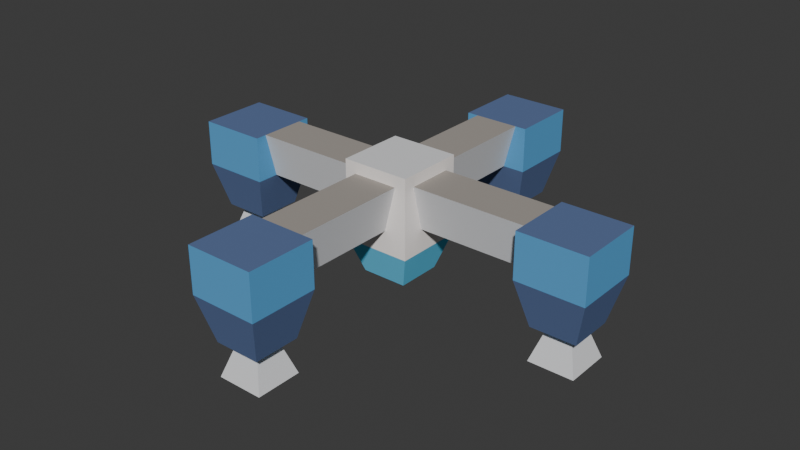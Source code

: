 # Source: tom.blend  (saved by Blender 4.4.32; exported with 4.5.12 LTS)
import bpy
from mathutils import Matrix  # noqa: F401  (used for matrix-valued properties, if any)

bpy.ops.wm.read_factory_settings(use_empty=True)
scene = bpy.context.scene
scene.name = 'Scene'

# ---- collections
col_collection = bpy.data.collections.new('Collection'); scene.collection.children.link(col_collection)

# ---- materials (node trees are filled in below, after node groups)
mat_c00 = bpy.data.materials.new('c00')
mat_c00.diffuse_color = (0.1098, 0.3686, 0.6745, 1.0)
mat_c00.roughness = 1.0
mat_c01 = bpy.data.materials.new('c01')
mat_c01.diffuse_color = (0.1137, 0.1686, 0.3255, 1.0)
mat_c01.roughness = 1.0
mat_c02 = bpy.data.materials.new('c02')
mat_c02.diffuse_color = (0.7608, 0.7647, 0.7804, 1.0)
mat_c02.roughness = 1.0
mat_c03 = bpy.data.materials.new('c03')
mat_c03.diffuse_color = (0.3725, 0.3412, 0.3098, 1.0)
mat_c03.roughness = 1.0
mat_c04 = bpy.data.materials.new('c04')
mat_c04.diffuse_color = (1.0, 0.9451, 0.9098, 1.0)
mat_c04.roughness = 1.0
mat_c05 = bpy.data.materials.new('c05')
mat_c05.diffuse_color = (0.1608, 0.6784, 1.0, 1.0)
mat_c05.roughness = 1.0
mat_c06 = bpy.data.materials.new('c06')
mat_c06.diffuse_color = (1.0, 0.6392, 0.0, 1.0)
mat_c06.roughness = 1.0
mat_c07 = bpy.data.materials.new('c07')
mat_c07.diffuse_color = (0.9216, 0.4196, 0.0, 1.0)
mat_c07.roughness = 1.0

# ---- material node trees
mat_c00.use_nodes = True; mat_c00.node_tree.nodes.clear()
_N = mat_c00.node_tree.nodes; _L = mat_c00.node_tree.links
n0 = _N.new('ShaderNodeBsdfPrincipled'); n0.name = 'Principled BSDF'; n0.location = (0, 300)
n0.inputs[0].default_value = (0.1098, 0.3686, 0.6745, 1.0)
n0.inputs[2].default_value = 1.0
n0.inputs[13].default_value = 0.0
n1 = _N.new('ShaderNodeOutputMaterial'); n1.name = 'Material Output'; n1.location = (280, 300)
_L.new(n0.outputs[0], n1.inputs[0])
n1.is_active_output = True
mat_c01.use_nodes = True; mat_c01.node_tree.nodes.clear()
_N = mat_c01.node_tree.nodes; _L = mat_c01.node_tree.links
n0 = _N.new('ShaderNodeBsdfPrincipled'); n0.name = 'Principled BSDF'; n0.location = (0, 300)
n0.inputs[0].default_value = (0.1137, 0.1686, 0.3255, 1.0)
n0.inputs[2].default_value = 1.0
n0.inputs[13].default_value = 0.0
n1 = _N.new('ShaderNodeOutputMaterial'); n1.name = 'Material Output'; n1.location = (280, 300)
_L.new(n0.outputs[0], n1.inputs[0])
n1.is_active_output = True
mat_c02.use_nodes = True; mat_c02.node_tree.nodes.clear()
_N = mat_c02.node_tree.nodes; _L = mat_c02.node_tree.links
n0 = _N.new('ShaderNodeBsdfPrincipled'); n0.name = 'Principled BSDF'; n0.location = (0, 300)
n0.inputs[0].default_value = (0.7608, 0.7647, 0.7804, 1.0)
n0.inputs[2].default_value = 1.0
n0.inputs[13].default_value = 0.0
n1 = _N.new('ShaderNodeOutputMaterial'); n1.name = 'Material Output'; n1.location = (280, 300)
_L.new(n0.outputs[0], n1.inputs[0])
n1.is_active_output = True
mat_c03.use_nodes = True; mat_c03.node_tree.nodes.clear()
_N = mat_c03.node_tree.nodes; _L = mat_c03.node_tree.links
n0 = _N.new('ShaderNodeBsdfPrincipled'); n0.name = 'Principled BSDF'; n0.location = (0, 300)
n0.inputs[0].default_value = (0.3725, 0.3412, 0.3098, 1.0)
n0.inputs[2].default_value = 1.0
n0.inputs[13].default_value = 0.0
n1 = _N.new('ShaderNodeOutputMaterial'); n1.name = 'Material Output'; n1.location = (280, 300)
_L.new(n0.outputs[0], n1.inputs[0])
n1.is_active_output = True
mat_c04.use_nodes = True; mat_c04.node_tree.nodes.clear()
_N = mat_c04.node_tree.nodes; _L = mat_c04.node_tree.links
n0 = _N.new('ShaderNodeBsdfPrincipled'); n0.name = 'Principled BSDF'; n0.location = (0, 300)
n0.inputs[0].default_value = (1.0, 0.9451, 0.9098, 1.0)
n0.inputs[2].default_value = 1.0
n0.inputs[13].default_value = 0.0
n1 = _N.new('ShaderNodeOutputMaterial'); n1.name = 'Material Output'; n1.location = (280, 300)
_L.new(n0.outputs[0], n1.inputs[0])
n1.is_active_output = True
mat_c05.use_nodes = True; mat_c05.node_tree.nodes.clear()
_N = mat_c05.node_tree.nodes; _L = mat_c05.node_tree.links
n0 = _N.new('ShaderNodeBsdfPrincipled'); n0.name = 'Principled BSDF'; n0.location = (0, 300)
n0.inputs[0].default_value = (0.1608, 0.6784, 1.0, 1.0)
n0.inputs[2].default_value = 1.0
n0.inputs[13].default_value = 0.0
n1 = _N.new('ShaderNodeOutputMaterial'); n1.name = 'Material Output'; n1.location = (280, 300)
_L.new(n0.outputs[0], n1.inputs[0])
n1.is_active_output = True
mat_c06.use_nodes = True; mat_c06.node_tree.nodes.clear()
_N = mat_c06.node_tree.nodes; _L = mat_c06.node_tree.links
n0 = _N.new('ShaderNodeBsdfPrincipled'); n0.name = 'Principled BSDF'; n0.location = (0, 300)
n0.inputs[0].default_value = (1.0, 0.6392, 0.0, 1.0)
n0.inputs[2].default_value = 1.0
n0.inputs[13].default_value = 0.0
n1 = _N.new('ShaderNodeOutputMaterial'); n1.name = 'Material Output'; n1.location = (280, 300)
_L.new(n0.outputs[0], n1.inputs[0])
n1.is_active_output = True
mat_c07.use_nodes = True; mat_c07.node_tree.nodes.clear()
_N = mat_c07.node_tree.nodes; _L = mat_c07.node_tree.links
n0 = _N.new('ShaderNodeBsdfPrincipled'); n0.name = 'Principled BSDF'; n0.location = (0, 300)
n0.inputs[0].default_value = (0.9216, 0.4196, 0.0, 1.0)
n0.inputs[2].default_value = 1.0
n0.inputs[13].default_value = 0.0
n1 = _N.new('ShaderNodeOutputMaterial'); n1.name = 'Material Output'; n1.location = (280, 300)
_L.new(n0.outputs[0], n1.inputs[0])
n1.is_active_output = True

# ---- world
world_world = bpy.data.worlds.new('World'); scene.world = world_world
world_world.use_nodes = True; world_world.node_tree.nodes.clear()
_N = world_world.node_tree.nodes; _L = world_world.node_tree.links
n0 = _N.new('ShaderNodeOutputWorld'); n0.name = 'World Output'; n0.location = (300, 300)
n1 = _N.new('ShaderNodeBackground'); n1.name = 'Background'; n1.location = (10, 300)
n1.inputs[0].default_value = (0.05088, 0.05088, 0.05088, 1.0)
_L.new(n1.outputs[0], n0.inputs[0])
n0.is_active_output = True
world_world.color = (0.05088, 0.05088, 0.05088)
world_world.sun_shadow_jitter_overblur = 0.0

# ---- meshes
me_tom = bpy.data.meshes.new('tom')
me_tom.from_pydata([(0.75, -0.5, -0.75), (0.5, -1.25, -0.5), (0.5, -1.25, 0.5), (0.75, -0.5, 0.75), (-0.75, -0.5, -0.75), (-0.5, -1.25, -0.5), (-0.5, -1.25, 0.5), (-0.75, -0.5, 0.75), (-0.75, 1.25, -0.75), (0.75, 1.25, -0.75), (0.75, 1.25, 0.75), (-0.75, 1.25, 0.75), (4.75, 0.0, -0.75), (4.5, -1.0, -0.5), (4.5, -1.0, 0.5), (4.75, 0.0, 0.75), (3.25, 0.0, -0.75), (3.5, -1.0, -0.5), (3.5, -1.0, 0.5), (3.25, 0.0, 0.75), (3.25, 1.0, -0.75), (4.75, 1.0, -0.75), (4.75, 1.0, 0.75), (3.25, 1.0, 0.75), (0.75, 0.0, -4.75), (0.5, -1.0, -4.5), (0.5, -1.0, -3.5), (0.75, 0.0, -3.25), (-0.75, 0.0, -4.75), (-0.5, -1.0, -4.5), (-0.5, -1.0, -3.5), (-0.75, 0.0, -3.25), (-0.75, 1.0, -4.75), (0.75, 1.0, -4.75), (0.75, 1.0, -3.25), (-0.75, 1.0, -3.25), (0.75, 0.0, 3.25), (0.5, -1.0, 3.5), (0.5, -1.0, 4.5), (0.75, 0.0, 4.75), (-0.75, 0.0, 3.25), (-0.5, -1.0, 3.5), (-0.5, -1.0, 4.5), (-0.75, 0.0, 4.75), (-0.75, 1.0, 3.25), (0.75, 1.0, 3.25), (0.75, 1.0, 4.75), (-0.75, 1.0, 4.75), (-3.25, 0.0, -0.75), (-3.5, -1.0, -0.5), (-3.5, -1.0, 0.5), (-3.25, 0.0, 0.75), (-4.75, 0.0, -0.75), (-4.5, -1.0, -0.5), (-4.5, -1.0, 0.5), (-4.75, 0.0, 0.75), (-4.75, 1.0, -0.75), (-3.25, 1.0, -0.75), (-3.25, 1.0, 0.75), (-4.75, 1.0, 0.75), (0.25, -1.0, -4.25), (0.5, -1.75, -4.5), (0.5, -1.75, -3.5), (0.25, -1.0, -3.75), (-0.25, -1.0, -4.25), (-0.5, -1.75, -4.5), (-0.5, -1.75, -3.5), (-0.25, -1.0, -3.75), (4.25, -1.0, -0.25), (4.5, -1.75, -0.5), (4.5, -1.75, 0.5), (4.25, -1.0, 0.25), (3.75, -1.0, -0.25), (3.5, -1.75, -0.5), (3.5, -1.75, 0.5), (3.75, -1.0, 0.25), (-3.75, -1.0, -0.25), (-3.5, -1.75, -0.5), (-3.5, -1.75, 0.5), (-3.75, -1.0, 0.25), (-4.25, -1.0, -0.25), (-4.5, -1.75, -0.5), (-4.5, -1.75, 0.5), (-4.25, -1.0, 0.25), (0.25, -1.0, 3.75), (0.5, -1.75, 3.5), (0.5, -1.75, 4.5), (0.25, -1.0, 4.25), (-0.25, -1.0, 3.75), (-0.5, -1.75, 3.5), (-0.5, -1.75, 4.5), (-0.25, -1.0, 4.25), (0.5, 1.0, 0.75), (0.25, 0.0, 0.75), (0.25, 0.0, 3.25), (0.5, 1.0, 3.25), (-0.5, 1.0, 0.75), (-0.25, 0.0, 0.75), (-0.25, 0.0, 3.25), (-0.5, 1.0, 3.25), (-3.25, 1.0, -0.5), (-3.25, 0.0, -0.25), (-0.75, 0.0, -0.25), (-0.75, 1.0, -0.5), (-3.25, 1.0, 0.5), (-3.25, 0.0, 0.25), (-0.75, 0.0, 0.25), (-0.75, 1.0, 0.5), (0.5, 1.0, -3.25), (0.25, 0.0, -3.25), (0.25, 0.0, -0.75), (0.5, 1.0, -0.75), (-0.5, 1.0, -3.25), (-0.25, 0.0, -3.25), (-0.25, 0.0, -0.75), (-0.5, 1.0, -0.75), (0.75, 1.0, -0.5), (0.75, 0.0, -0.25), (3.25, 0.0, -0.25), (3.25, 1.0, -0.5), (0.75, 1.0, 0.5), (0.75, 0.0, 0.25), (3.25, 0.0, 0.25), (3.25, 1.0, 0.5)], [], [(13, 17, 18, 14), (20, 16, 12, 21), (21, 12, 15, 22), (22, 15, 19, 23), (23, 19, 16, 20), (25, 29, 30, 26), (32, 28, 24, 33), (33, 24, 27, 34), (34, 27, 31, 35), (35, 31, 28, 32), (37, 41, 42, 38), (44, 40, 36, 45), (45, 36, 39, 46), (46, 39, 43, 47), (47, 43, 40, 44), (49, 53, 54, 50), (56, 52, 48, 57), (57, 48, 51, 58), (58, 51, 55, 59), (59, 55, 52, 56), (1, 5, 6, 2), (12, 13, 14, 15), (17, 16, 19, 18), (16, 17, 13, 12), (15, 14, 18, 19), (20, 21, 22, 23), (24, 25, 26, 27), (29, 28, 31, 30), (28, 29, 25, 24), (27, 26, 30, 31), (32, 33, 34, 35), (36, 37, 38, 39), (41, 40, 43, 42), (40, 41, 37, 36), (39, 38, 42, 43), (44, 45, 46, 47), (48, 49, 50, 51), (53, 52, 55, 54), (52, 53, 49, 48), (51, 50, 54, 55), (56, 57, 58, 59), (8, 9, 10, 11), (60, 61, 62, 63), (65, 64, 67, 66), (64, 65, 61, 60), (63, 62, 66, 67), (68, 69, 70, 71), (73, 72, 75, 74), (72, 73, 69, 68), (71, 70, 74, 75), (76, 77, 78, 79), (81, 80, 83, 82), (80, 81, 77, 76), (79, 78, 82, 83), (84, 85, 86, 87), (89, 88, 91, 90), (88, 89, 85, 84), (87, 86, 90, 91), (92, 93, 94, 95), (97, 96, 99, 98), (100, 101, 102, 103), (105, 104, 107, 106), (108, 109, 110, 111), (113, 112, 115, 114), (116, 117, 118, 119), (121, 120, 123, 122), (64, 60, 63, 67), (61, 65, 66, 62), (72, 68, 71, 75), (69, 73, 74, 70), (80, 76, 79, 83), (77, 81, 82, 78), (88, 84, 87, 91), (85, 89, 90, 86), (96, 92, 95, 99), (93, 97, 98, 94), (104, 100, 103, 107), (101, 105, 106, 102), (112, 108, 111, 115), (109, 113, 114, 110), (120, 116, 119, 123), (117, 121, 122, 118), (8, 4, 0, 9), (9, 0, 3, 10), (10, 3, 7, 11), (11, 7, 4, 8), (0, 1, 2, 3), (5, 4, 7, 6), (4, 5, 1, 0), (3, 2, 6, 7)])
me_tom.polygons.foreach_set('material_index', [0, 0, 0, 0, 0, 0, 0, 0, 0, 0, 0, 0, 0, 0, 0, 0, 0, 0, 0, 0, 1, 1, 1, 1, 1, 1, 1, 1, 1, 1, 1, 1, 1, 1, 1, 1, 1, 1, 1, 1, 1, 2, 2, 2, 2, 2, 2, 2, 2, 2, 2, 2, 2, 2, 2, 2, 2, 2, 2, 2, 2, 2, 2, 2, 2, 2, 3, 3, 3, 3, 3, 3, 3, 3, 3, 3, 3, 3, 3, 3, 3, 3, 4, 4, 4, 4, 5, 5, 5, 5])
me_tom.materials.append(mat_c00)
me_tom.materials.append(mat_c01)
me_tom.materials.append(mat_c02)
me_tom.materials.append(mat_c03)
me_tom.materials.append(mat_c04)
me_tom.materials.append(mat_c05)
me_tom.materials.append(mat_c06)
me_tom.materials.append(mat_c07)
me_tom.update()

# ---- objects
ob_tom = bpy.data.objects.new('tom', me_tom)

# ---- transforms, parenting, visibility, modifiers, constraints
ob_tom.location = (0.0, 0.0, 0.0)
ob_tom.rotation_euler = (1.571, -0.0, 0.0)

# ---- collection membership
col_collection.objects.link(ob_tom)

# ---- scene / render settings (as saved in the file)
scene.frame_start = 1; scene.frame_end = 250; scene.frame_set(1)
scene.render.engine = 'BLENDER_EEVEE_NEXT'
bpy.context.view_layer.update()

# ---- added for rendering (the .blend has no active camera and no usable light): camera, sun
cam_auto = bpy.data.cameras.new('AutoCamera')
cam_auto.lens = 50.0
cam_auto.sensor_width = 36.0
cam_auto.clip_end = 1000.0
ob_auto_camera = bpy.data.objects.new('AutoCamera', cam_auto)
scene.collection.objects.link(ob_auto_camera)
ob_auto_camera.location = (12.7365, -15.2839, 9.93924)
ob_auto_camera.rotation_euler = (1.09748, -7.21219e-08, 0.694738)
scene.camera = ob_auto_camera
light_auto_sun = bpy.data.lights.new('AutoSun', 'SUN')
light_auto_sun.energy = 3.0
light_auto_sun.angle = 0.0523599
ob_auto_sun = bpy.data.objects.new('AutoSun', light_auto_sun)
scene.collection.objects.link(ob_auto_sun)
ob_auto_sun.rotation_euler = (0.872665, 0.174533, 0.523599)
bpy.context.view_layer.update()
